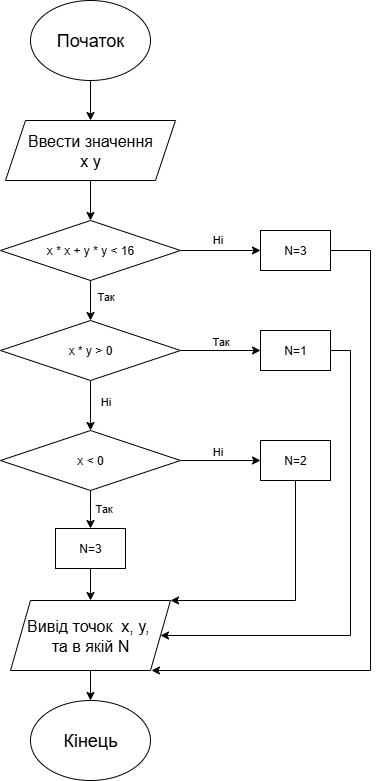

The diagram above was exported from draw.io. Its source (the exported page's mxGraphModel, read from the mxfile embedded in the PNG):
<mxGraphModel dx="1418" dy="1963" grid="1" gridSize="10" guides="1" tooltips="1" connect="1" arrows="1" fold="1" page="1" pageScale="1" pageWidth="827" pageHeight="1169" math="0" shadow="0">
  <root>
    <mxCell id="0" />
    <mxCell id="1" parent="0" />
    <mxCell id="cpQgAEryAgwbqP6Kav8m-1" style="edgeStyle=orthogonalEdgeStyle;rounded=0;orthogonalLoop=1;jettySize=auto;html=1;exitX=0.5;exitY=1;exitDx=0;exitDy=0;entryX=0.5;entryY=0;entryDx=0;entryDy=0;" edge="1" parent="1" source="cpQgAEryAgwbqP6Kav8m-2" target="cpQgAEryAgwbqP6Kav8m-3">
      <mxGeometry relative="1" as="geometry" />
    </mxCell>
    <mxCell id="cpQgAEryAgwbqP6Kav8m-2" value="&lt;font style=&quot;font-size: 18px;&quot;&gt;Початок&lt;/font&gt;" style="ellipse;whiteSpace=wrap;html=1;" vertex="1" parent="1">
      <mxGeometry x="340" y="-1120" width="120" height="80" as="geometry" />
    </mxCell>
    <mxCell id="cpQgAEryAgwbqP6Kav8m-4" style="edgeStyle=orthogonalEdgeStyle;rounded=0;orthogonalLoop=1;jettySize=auto;html=1;exitX=0.5;exitY=1;exitDx=0;exitDy=0;entryX=0.5;entryY=0;entryDx=0;entryDy=0;" edge="1" parent="1" source="cpQgAEryAgwbqP6Kav8m-3" target="cpQgAEryAgwbqP6Kav8m-5">
      <mxGeometry relative="1" as="geometry">
        <mxPoint x="400" y="-890" as="targetPoint" />
        <Array as="points" />
      </mxGeometry>
    </mxCell>
    <mxCell id="cpQgAEryAgwbqP6Kav8m-3" value="&lt;font style=&quot;font-size: 16px;&quot;&gt;Ввести значення&lt;/font&gt;&lt;div&gt;&lt;font style=&quot;font-size: 16px;&quot;&gt;x y&lt;/font&gt;&lt;/div&gt;" style="shape=parallelogram;perimeter=parallelogramPerimeter;whiteSpace=wrap;html=1;fixedSize=1;" vertex="1" parent="1">
      <mxGeometry x="315" y="-1000" width="170" height="60" as="geometry" />
    </mxCell>
    <mxCell id="cpQgAEryAgwbqP6Kav8m-22" style="edgeStyle=orthogonalEdgeStyle;rounded=0;orthogonalLoop=1;jettySize=auto;html=1;exitX=1;exitY=0.5;exitDx=0;exitDy=0;entryX=0;entryY=0.5;entryDx=0;entryDy=0;" edge="1" parent="1" source="cpQgAEryAgwbqP6Kav8m-5" target="cpQgAEryAgwbqP6Kav8m-21">
      <mxGeometry relative="1" as="geometry" />
    </mxCell>
    <mxCell id="cpQgAEryAgwbqP6Kav8m-5" value="x * x + y * y &amp;lt; 16" style="rhombus;whiteSpace=wrap;html=1;" vertex="1" parent="1">
      <mxGeometry x="310" y="-900" width="180" height="60" as="geometry" />
    </mxCell>
    <mxCell id="cpQgAEryAgwbqP6Kav8m-7" value="" style="endArrow=classic;html=1;rounded=0;exitX=0.5;exitY=1;exitDx=0;exitDy=0;entryX=0.5;entryY=0;entryDx=0;entryDy=0;" edge="1" parent="1" source="cpQgAEryAgwbqP6Kav8m-5" target="cpQgAEryAgwbqP6Kav8m-11">
      <mxGeometry relative="1" as="geometry">
        <mxPoint x="580" y="-830" as="sourcePoint" />
        <mxPoint x="570" y="-750" as="targetPoint" />
      </mxGeometry>
    </mxCell>
    <mxCell id="cpQgAEryAgwbqP6Kav8m-8" value="Так" style="edgeLabel;html=1;align=center;verticalAlign=middle;resizable=0;points=[];" vertex="1" connectable="0" parent="cpQgAEryAgwbqP6Kav8m-7">
      <mxGeometry x="0.0108" y="-2" relative="1" as="geometry">
        <mxPoint x="16" y="-5" as="offset" />
      </mxGeometry>
    </mxCell>
    <mxCell id="cpQgAEryAgwbqP6Kav8m-14" value="Так" style="edgeLabel;html=1;align=center;verticalAlign=middle;resizable=0;points=[];" vertex="1" connectable="0" parent="cpQgAEryAgwbqP6Kav8m-7">
      <mxGeometry x="0.0108" y="-2" relative="1" as="geometry">
        <mxPoint x="131" y="40" as="offset" />
      </mxGeometry>
    </mxCell>
    <mxCell id="cpQgAEryAgwbqP6Kav8m-18" value="Ні" style="edgeLabel;html=1;align=center;verticalAlign=middle;resizable=0;points=[];" vertex="1" connectable="0" parent="cpQgAEryAgwbqP6Kav8m-7">
      <mxGeometry x="0.0108" y="-2" relative="1" as="geometry">
        <mxPoint x="16" y="100" as="offset" />
      </mxGeometry>
    </mxCell>
    <mxCell id="cpQgAEryAgwbqP6Kav8m-28" value="Ні" style="edgeLabel;html=1;align=center;verticalAlign=middle;resizable=0;points=[];" vertex="1" connectable="0" parent="cpQgAEryAgwbqP6Kav8m-7">
      <mxGeometry x="0.0108" y="-2" relative="1" as="geometry">
        <mxPoint x="128" y="150" as="offset" />
      </mxGeometry>
    </mxCell>
    <mxCell id="cpQgAEryAgwbqP6Kav8m-12" style="edgeStyle=orthogonalEdgeStyle;rounded=0;orthogonalLoop=1;jettySize=auto;html=1;exitX=1;exitY=0.5;exitDx=0;exitDy=0;" edge="1" parent="1" source="cpQgAEryAgwbqP6Kav8m-11" target="cpQgAEryAgwbqP6Kav8m-13">
      <mxGeometry relative="1" as="geometry">
        <mxPoint x="540" y="-770" as="targetPoint" />
      </mxGeometry>
    </mxCell>
    <mxCell id="cpQgAEryAgwbqP6Kav8m-15" style="edgeStyle=orthogonalEdgeStyle;rounded=0;orthogonalLoop=1;jettySize=auto;html=1;exitX=0.5;exitY=1;exitDx=0;exitDy=0;entryX=0.5;entryY=0;entryDx=0;entryDy=0;" edge="1" parent="1" source="cpQgAEryAgwbqP6Kav8m-11" target="cpQgAEryAgwbqP6Kav8m-16">
      <mxGeometry relative="1" as="geometry">
        <mxPoint x="400" y="-680" as="targetPoint" />
      </mxGeometry>
    </mxCell>
    <mxCell id="cpQgAEryAgwbqP6Kav8m-11" value="x * y &amp;gt; 0" style="rhombus;whiteSpace=wrap;html=1;" vertex="1" parent="1">
      <mxGeometry x="310" y="-800" width="180" height="60" as="geometry" />
    </mxCell>
    <mxCell id="cpQgAEryAgwbqP6Kav8m-33" style="edgeStyle=orthogonalEdgeStyle;rounded=0;orthogonalLoop=1;jettySize=auto;html=1;exitX=1;exitY=0.5;exitDx=0;exitDy=0;entryX=1;entryY=0.5;entryDx=0;entryDy=0;" edge="1" parent="1" source="cpQgAEryAgwbqP6Kav8m-13" target="cpQgAEryAgwbqP6Kav8m-30">
      <mxGeometry relative="1" as="geometry">
        <Array as="points">
          <mxPoint x="660" y="-770" />
          <mxPoint x="660" y="-485" />
        </Array>
      </mxGeometry>
    </mxCell>
    <mxCell id="cpQgAEryAgwbqP6Kav8m-13" value="N=1" style="rounded=0;whiteSpace=wrap;html=1;" vertex="1" parent="1">
      <mxGeometry x="570" y="-790" width="70" height="40" as="geometry" />
    </mxCell>
    <mxCell id="cpQgAEryAgwbqP6Kav8m-23" style="edgeStyle=orthogonalEdgeStyle;rounded=0;orthogonalLoop=1;jettySize=auto;html=1;exitX=0.5;exitY=1;exitDx=0;exitDy=0;entryX=0.5;entryY=0;entryDx=0;entryDy=0;" edge="1" parent="1" source="cpQgAEryAgwbqP6Kav8m-16" target="cpQgAEryAgwbqP6Kav8m-29">
      <mxGeometry relative="1" as="geometry">
        <mxPoint x="400" y="-600" as="targetPoint" />
      </mxGeometry>
    </mxCell>
    <mxCell id="cpQgAEryAgwbqP6Kav8m-24" style="edgeStyle=orthogonalEdgeStyle;rounded=0;orthogonalLoop=1;jettySize=auto;html=1;exitX=1;exitY=0.5;exitDx=0;exitDy=0;" edge="1" parent="1" source="cpQgAEryAgwbqP6Kav8m-16">
      <mxGeometry relative="1" as="geometry">
        <mxPoint x="570" y="-660" as="targetPoint" />
      </mxGeometry>
    </mxCell>
    <mxCell id="cpQgAEryAgwbqP6Kav8m-16" value="x &amp;lt; 0" style="rhombus;whiteSpace=wrap;html=1;" vertex="1" parent="1">
      <mxGeometry x="310" y="-690" width="180" height="60" as="geometry" />
    </mxCell>
    <mxCell id="cpQgAEryAgwbqP6Kav8m-20" value="Ні" style="edgeLabel;html=1;align=center;verticalAlign=middle;resizable=0;points=[];" vertex="1" connectable="0" parent="1">
      <mxGeometry x="531" y="-876" as="geometry">
        <mxPoint x="-5" y="-6" as="offset" />
      </mxGeometry>
    </mxCell>
    <mxCell id="cpQgAEryAgwbqP6Kav8m-34" style="edgeStyle=orthogonalEdgeStyle;rounded=0;orthogonalLoop=1;jettySize=auto;html=1;exitX=1;exitY=0.5;exitDx=0;exitDy=0;entryX=0.881;entryY=1;entryDx=0;entryDy=0;entryPerimeter=0;" edge="1" parent="1" source="cpQgAEryAgwbqP6Kav8m-21" target="cpQgAEryAgwbqP6Kav8m-30">
      <mxGeometry relative="1" as="geometry">
        <Array as="points">
          <mxPoint x="680" y="-870" />
          <mxPoint x="680" y="-450" />
        </Array>
      </mxGeometry>
    </mxCell>
    <mxCell id="cpQgAEryAgwbqP6Kav8m-21" value="N=3" style="rounded=0;whiteSpace=wrap;html=1;" vertex="1" parent="1">
      <mxGeometry x="570" y="-890" width="70" height="40" as="geometry" />
    </mxCell>
    <mxCell id="cpQgAEryAgwbqP6Kav8m-32" style="edgeStyle=orthogonalEdgeStyle;rounded=0;orthogonalLoop=1;jettySize=auto;html=1;exitX=0.5;exitY=1;exitDx=0;exitDy=0;entryX=1;entryY=0;entryDx=0;entryDy=0;" edge="1" parent="1" source="cpQgAEryAgwbqP6Kav8m-25" target="cpQgAEryAgwbqP6Kav8m-30">
      <mxGeometry relative="1" as="geometry">
        <Array as="points">
          <mxPoint x="605" y="-520" />
        </Array>
      </mxGeometry>
    </mxCell>
    <mxCell id="cpQgAEryAgwbqP6Kav8m-25" value="N=2" style="rounded=0;whiteSpace=wrap;html=1;" vertex="1" parent="1">
      <mxGeometry x="570" y="-680" width="70" height="40" as="geometry" />
    </mxCell>
    <mxCell id="cpQgAEryAgwbqP6Kav8m-27" value="Так" style="edgeLabel;html=1;align=center;verticalAlign=middle;resizable=0;points=[];" vertex="1" connectable="0" parent="1">
      <mxGeometry x="400" y="-620" as="geometry">
        <mxPoint x="12" y="7" as="offset" />
      </mxGeometry>
    </mxCell>
    <mxCell id="cpQgAEryAgwbqP6Kav8m-31" style="edgeStyle=orthogonalEdgeStyle;rounded=0;orthogonalLoop=1;jettySize=auto;html=1;exitX=0.5;exitY=1;exitDx=0;exitDy=0;entryX=0.5;entryY=0;entryDx=0;entryDy=0;" edge="1" parent="1" source="cpQgAEryAgwbqP6Kav8m-29" target="cpQgAEryAgwbqP6Kav8m-30">
      <mxGeometry relative="1" as="geometry" />
    </mxCell>
    <mxCell id="cpQgAEryAgwbqP6Kav8m-29" value="N=3" style="rounded=0;whiteSpace=wrap;html=1;" vertex="1" parent="1">
      <mxGeometry x="365" y="-592" width="70" height="40" as="geometry" />
    </mxCell>
    <mxCell id="cpQgAEryAgwbqP6Kav8m-36" style="edgeStyle=orthogonalEdgeStyle;rounded=0;orthogonalLoop=1;jettySize=auto;html=1;exitX=0.5;exitY=1;exitDx=0;exitDy=0;entryX=0.5;entryY=0;entryDx=0;entryDy=0;" edge="1" parent="1" source="cpQgAEryAgwbqP6Kav8m-30" target="cpQgAEryAgwbqP6Kav8m-35">
      <mxGeometry relative="1" as="geometry" />
    </mxCell>
    <mxCell id="cpQgAEryAgwbqP6Kav8m-30" value="&lt;font style=&quot;font-size: 16px;&quot;&gt;Вивід точок&amp;nbsp; x, y,&amp;nbsp;&lt;/font&gt;&lt;div&gt;&lt;font style=&quot;font-size: 16px;&quot;&gt;та в якій N&lt;/font&gt;&lt;/div&gt;" style="shape=parallelogram;perimeter=parallelogramPerimeter;whiteSpace=wrap;html=1;fixedSize=1;" vertex="1" parent="1">
      <mxGeometry x="320" y="-520" width="160" height="70" as="geometry" />
    </mxCell>
    <mxCell id="cpQgAEryAgwbqP6Kav8m-35" value="&lt;font style=&quot;font-size: 18px;&quot;&gt;Кінець&lt;/font&gt;" style="ellipse;whiteSpace=wrap;html=1;" vertex="1" parent="1">
      <mxGeometry x="340" y="-420" width="120" height="80" as="geometry" />
    </mxCell>
  </root>
</mxGraphModel>